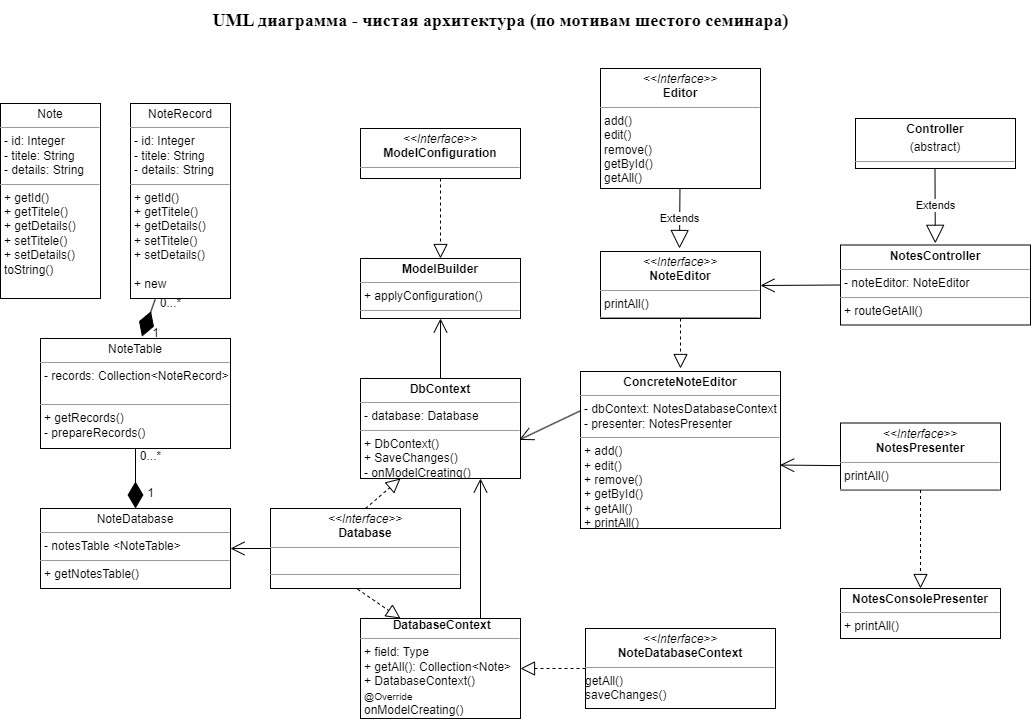

The diagram above was exported from draw.io. Its source (the exported page's mxGraphModel, read from the mxfile embedded in the PNG):
<mxGraphModel dx="1342" dy="986" grid="1" gridSize="10" guides="1" tooltips="1" connect="1" arrows="1" fold="1" page="1" pageScale="1" pageWidth="1169" pageHeight="826" background="none" math="0" shadow="0">
  <root>
    <mxCell id="0" />
    <mxCell id="1" parent="0" />
    <mxCell id="t2pU4rfqcIU5UqxVQJpd-45" value="&lt;font face=&quot;Times New Roman&quot; style=&quot;font-size: 18px;&quot;&gt;&lt;b&gt;UML диаграмма - чистая архитектура (по мотивам шестого семинара)&lt;/b&gt;&lt;/font&gt;" style="text;html=1;align=center;verticalAlign=middle;resizable=0;points=[];autosize=1;strokeColor=none;fillColor=none;" vertex="1" parent="1">
      <mxGeometry x="240" y="20" width="600" height="40" as="geometry" />
    </mxCell>
    <mxCell id="t2pU4rfqcIU5UqxVQJpd-54" value="&lt;p style=&quot;margin:0px;margin-top:4px;text-align:center;&quot;&gt;Note&lt;/p&gt;&lt;hr size=&quot;1&quot;&gt;&lt;p style=&quot;margin:0px;margin-left:4px;&quot;&gt;- id: Integer&lt;br&gt;&lt;/p&gt;&lt;p style=&quot;margin:0px;margin-left:4px;&quot;&gt;- titele: String&lt;br&gt;&lt;/p&gt;&lt;p style=&quot;margin:0px;margin-left:4px;&quot;&gt;- details: String&lt;/p&gt;&lt;hr size=&quot;1&quot;&gt;&lt;p style=&quot;margin:0px;margin-left:4px;&quot;&gt;+ getId()&lt;/p&gt;&lt;p style=&quot;margin:0px;margin-left:4px;&quot;&gt;+ getTitele()&lt;/p&gt;&lt;p style=&quot;margin:0px;margin-left:4px;&quot;&gt;+ getDetails()&lt;/p&gt;&lt;p style=&quot;margin:0px;margin-left:4px;&quot;&gt;&lt;span style=&quot;background-color: initial;&quot;&gt;+ setTitele()&lt;/span&gt;&lt;br&gt;&lt;/p&gt;&lt;p style=&quot;margin:0px;margin-left:4px;&quot;&gt;+ setDetails()&lt;/p&gt;&lt;p style=&quot;margin:0px;margin-left:4px;&quot;&gt;toString()&lt;/p&gt;" style="verticalAlign=top;align=left;overflow=fill;fontSize=12;fontFamily=Helvetica;html=1;whiteSpace=wrap;" vertex="1" parent="1">
      <mxGeometry x="40" y="123" width="100" height="195" as="geometry" />
    </mxCell>
    <mxCell id="t2pU4rfqcIU5UqxVQJpd-59" value="&lt;p style=&quot;margin:0px;margin-top:4px;text-align:center;&quot;&gt;NoteRecord&lt;/p&gt;&lt;hr size=&quot;1&quot;&gt;&lt;p style=&quot;margin:0px;margin-left:4px;&quot;&gt;- id: Integer&lt;br&gt;&lt;/p&gt;&lt;p style=&quot;margin:0px;margin-left:4px;&quot;&gt;- titele: String&lt;br&gt;&lt;/p&gt;&lt;p style=&quot;margin:0px;margin-left:4px;&quot;&gt;- details: String&lt;/p&gt;&lt;hr size=&quot;1&quot;&gt;&lt;p style=&quot;margin:0px;margin-left:4px;&quot;&gt;+ getId()&lt;/p&gt;&lt;p style=&quot;margin:0px;margin-left:4px;&quot;&gt;+ getTitele()&lt;/p&gt;&lt;p style=&quot;margin:0px;margin-left:4px;&quot;&gt;+ getDetails()&lt;/p&gt;&lt;p style=&quot;margin:0px;margin-left:4px;&quot;&gt;&lt;span style=&quot;background-color: initial;&quot;&gt;+ setTitele()&lt;/span&gt;&lt;br&gt;&lt;/p&gt;&lt;p style=&quot;margin:0px;margin-left:4px;&quot;&gt;+ setDetails()&lt;/p&gt;&lt;p style=&quot;margin:0px;margin-left:4px;&quot;&gt;&lt;br&gt;&lt;/p&gt;&lt;p style=&quot;margin:0px;margin-left:4px;&quot;&gt;+ new&lt;/p&gt;" style="verticalAlign=top;align=left;overflow=fill;fontSize=12;fontFamily=Helvetica;html=1;whiteSpace=wrap;" vertex="1" parent="1">
      <mxGeometry x="170" y="123" width="100" height="195" as="geometry" />
    </mxCell>
    <mxCell id="t2pU4rfqcIU5UqxVQJpd-60" value="&lt;p style=&quot;margin:0px;margin-top:4px;text-align:center;&quot;&gt;NoteTable&lt;/p&gt;&lt;hr size=&quot;1&quot;&gt;&lt;p style=&quot;margin:0px;margin-left:4px;&quot;&gt;- records: Collection&amp;lt;NoteRecord&amp;gt;&lt;br&gt;&lt;/p&gt;&lt;p style=&quot;margin:0px;margin-left:4px;&quot;&gt;&lt;br&gt;&lt;/p&gt;&lt;hr size=&quot;1&quot;&gt;&lt;p style=&quot;margin:0px;margin-left:4px;&quot;&gt;+ getRecords()&lt;/p&gt;&lt;p style=&quot;margin:0px;margin-left:4px;&quot;&gt;- prepareRecords()&lt;br&gt;&lt;/p&gt;" style="verticalAlign=top;align=left;overflow=fill;fontSize=12;fontFamily=Helvetica;html=1;whiteSpace=wrap;" vertex="1" parent="1">
      <mxGeometry x="80" y="358" width="190" height="110" as="geometry" />
    </mxCell>
    <mxCell id="t2pU4rfqcIU5UqxVQJpd-61" value="" style="endArrow=diamondThin;endFill=1;endSize=24;html=1;rounded=0;exitX=0.25;exitY=1;exitDx=0;exitDy=0;entryX=0.534;entryY=-0.017;entryDx=0;entryDy=0;entryPerimeter=0;" edge="1" parent="1" source="t2pU4rfqcIU5UqxVQJpd-59" target="t2pU4rfqcIU5UqxVQJpd-60">
      <mxGeometry width="160" relative="1" as="geometry">
        <mxPoint x="100" y="338" as="sourcePoint" />
        <mxPoint x="250" y="338" as="targetPoint" />
      </mxGeometry>
    </mxCell>
    <mxCell id="t2pU4rfqcIU5UqxVQJpd-62" value="1" style="text;html=1;align=center;verticalAlign=middle;resizable=0;points=[];autosize=1;strokeColor=none;fillColor=none;" vertex="1" parent="1">
      <mxGeometry x="180" y="338" width="30" height="30" as="geometry" />
    </mxCell>
    <mxCell id="t2pU4rfqcIU5UqxVQJpd-63" value="0...*" style="text;html=1;align=center;verticalAlign=middle;resizable=0;points=[];autosize=1;strokeColor=none;fillColor=none;" vertex="1" parent="1">
      <mxGeometry x="190" y="308" width="40" height="30" as="geometry" />
    </mxCell>
    <mxCell id="t2pU4rfqcIU5UqxVQJpd-65" value="&lt;p style=&quot;margin:0px;margin-top:4px;text-align:center;&quot;&gt;NoteDatabase&lt;/p&gt;&lt;hr size=&quot;1&quot;&gt;&lt;p style=&quot;margin:0px;margin-left:4px;&quot;&gt;- notesTable &amp;lt;NoteTable&amp;gt;&lt;/p&gt;&lt;hr size=&quot;1&quot;&gt;&lt;p style=&quot;margin:0px;margin-left:4px;&quot;&gt;+ getNotesTable()&lt;/p&gt;" style="verticalAlign=top;align=left;overflow=fill;fontSize=12;fontFamily=Helvetica;html=1;whiteSpace=wrap;" vertex="1" parent="1">
      <mxGeometry x="80" y="528" width="190" height="80" as="geometry" />
    </mxCell>
    <mxCell id="t2pU4rfqcIU5UqxVQJpd-66" value="0...*" style="text;html=1;align=center;verticalAlign=middle;resizable=0;points=[];autosize=1;strokeColor=none;fillColor=none;" vertex="1" parent="1">
      <mxGeometry x="170" y="461" width="40" height="30" as="geometry" />
    </mxCell>
    <mxCell id="t2pU4rfqcIU5UqxVQJpd-67" value="1" style="text;html=1;align=center;verticalAlign=middle;resizable=0;points=[];autosize=1;strokeColor=none;fillColor=none;" vertex="1" parent="1">
      <mxGeometry x="175" y="498" width="30" height="30" as="geometry" />
    </mxCell>
    <mxCell id="t2pU4rfqcIU5UqxVQJpd-68" value="" style="endArrow=diamondThin;endFill=1;endSize=24;html=1;rounded=0;entryX=0.5;entryY=0;entryDx=0;entryDy=0;exitX=0.5;exitY=1;exitDx=0;exitDy=0;" edge="1" parent="1" source="t2pU4rfqcIU5UqxVQJpd-60" target="t2pU4rfqcIU5UqxVQJpd-65">
      <mxGeometry width="160" relative="1" as="geometry">
        <mxPoint x="333.1497511391518" y="467.9999999999999" as="sourcePoint" />
        <mxPoint x="330.0000000000001" y="527.1200000000001" as="targetPoint" />
      </mxGeometry>
    </mxCell>
    <mxCell id="t2pU4rfqcIU5UqxVQJpd-70" value="&lt;p style=&quot;margin:0px;margin-top:4px;text-align:center;&quot;&gt;&lt;i&gt;&amp;lt;&amp;lt;Interface&amp;gt;&amp;gt;&lt;/i&gt;&lt;br&gt;&lt;b&gt;Database&lt;/b&gt;&lt;/p&gt;&lt;hr size=&quot;1&quot;&gt;&lt;p style=&quot;margin:0px;margin-left:4px;&quot;&gt;&lt;br&gt;&lt;/p&gt;&lt;hr size=&quot;1&quot;&gt;&lt;p style=&quot;margin:0px;margin-left:4px;&quot;&gt;&lt;br&gt;&lt;/p&gt;" style="verticalAlign=top;align=left;overflow=fill;fontSize=12;fontFamily=Helvetica;html=1;whiteSpace=wrap;" vertex="1" parent="1">
      <mxGeometry x="310" y="528" width="190" height="80" as="geometry" />
    </mxCell>
    <mxCell id="t2pU4rfqcIU5UqxVQJpd-73" value="&lt;div style=&quot;text-align: center;&quot;&gt;&lt;b style=&quot;background-color: initial; border-color: var(--border-color);&quot;&gt;&amp;nbsp;DatabaseContext&lt;/b&gt;&lt;/div&gt;&lt;hr size=&quot;1&quot;&gt;&lt;p style=&quot;margin:0px;margin-left:4px;&quot;&gt;+ field: Type&lt;/p&gt;&lt;p style=&quot;margin:0px;margin-left:4px;&quot;&gt;+ getAll(): Collection&amp;lt;Note&amp;gt;&lt;/p&gt;&lt;p style=&quot;margin:0px;margin-left:4px;&quot;&gt;+&amp;nbsp;DatabaseContext()&lt;/p&gt;&lt;p style=&quot;margin:0px;margin-left:4px;&quot;&gt;&lt;font style=&quot;font-size: 10px;&quot;&gt;@Override&lt;/font&gt;&lt;br&gt;&lt;/p&gt;&lt;p style=&quot;margin:0px;margin-left:4px;&quot;&gt;onModelCreating()&lt;br&gt;&lt;/p&gt;" style="verticalAlign=top;align=left;overflow=fill;fontSize=12;fontFamily=Helvetica;html=1;whiteSpace=wrap;" vertex="1" parent="1">
      <mxGeometry x="400" y="638" width="160" height="100" as="geometry" />
    </mxCell>
    <mxCell id="t2pU4rfqcIU5UqxVQJpd-74" value="&lt;p style=&quot;margin:0px;margin-top:4px;text-align:center;&quot;&gt;&lt;b style=&quot;border-color: var(--border-color);&quot;&gt;DbContext&lt;/b&gt;&lt;br&gt;&lt;/p&gt;&lt;hr size=&quot;1&quot;&gt;&lt;p style=&quot;margin:0px;margin-left:4px;&quot;&gt;- database: Database&lt;/p&gt;&lt;hr size=&quot;1&quot;&gt;&lt;p style=&quot;margin:0px;margin-left:4px;&quot;&gt;+ DbContext()&lt;/p&gt;&lt;p style=&quot;margin:0px;margin-left:4px;&quot;&gt;+ SaveChanges()&lt;/p&gt;&lt;p style=&quot;margin:0px;margin-left:4px;&quot;&gt;- onModelCreating()&lt;/p&gt;" style="verticalAlign=top;align=left;overflow=fill;fontSize=12;fontFamily=Helvetica;html=1;whiteSpace=wrap;" vertex="1" parent="1">
      <mxGeometry x="400" y="398" width="160" height="100" as="geometry" />
    </mxCell>
    <mxCell id="t2pU4rfqcIU5UqxVQJpd-75" value="&lt;p style=&quot;margin:0px;margin-top:4px;text-align:center;&quot;&gt;&lt;i&gt;&amp;lt;&amp;lt;Interface&amp;gt;&amp;gt;&lt;/i&gt;&lt;br&gt;&lt;b&gt;NoteDatabaseContext&lt;/b&gt;&lt;/p&gt;&lt;hr size=&quot;1&quot;&gt;&lt;p style=&quot;margin:0px;margin-left:4px;&quot;&gt;&lt;/p&gt;&lt;p style=&quot;margin:0px;margin-left:4px;&quot;&gt;&lt;/p&gt;getAll()&lt;br&gt;saveChanges()" style="verticalAlign=top;align=left;overflow=fill;fontSize=12;fontFamily=Helvetica;html=1;whiteSpace=wrap;" vertex="1" parent="1">
      <mxGeometry x="625" y="648" width="190" height="80" as="geometry" />
    </mxCell>
    <mxCell id="t2pU4rfqcIU5UqxVQJpd-76" value="&lt;p style=&quot;margin:0px;margin-top:4px;text-align:center;&quot;&gt;&lt;b&gt;ModelBuilder&lt;/b&gt;&lt;/p&gt;&lt;hr size=&quot;1&quot;&gt;&lt;p style=&quot;margin:0px;margin-left:4px;&quot;&gt;+&amp;nbsp;applyConfiguration()&lt;/p&gt;&lt;hr size=&quot;1&quot;&gt;&lt;p style=&quot;margin:0px;margin-left:4px;&quot;&gt;&lt;br&gt;&lt;/p&gt;" style="verticalAlign=top;align=left;overflow=fill;fontSize=12;fontFamily=Helvetica;html=1;whiteSpace=wrap;" vertex="1" parent="1">
      <mxGeometry x="400" y="278" width="160" height="60" as="geometry" />
    </mxCell>
    <mxCell id="t2pU4rfqcIU5UqxVQJpd-77" value="&lt;p style=&quot;margin:0px;margin-top:4px;text-align:center;&quot;&gt;&lt;i&gt;&amp;lt;&amp;lt;Interface&amp;gt;&amp;gt;&lt;/i&gt;&lt;br&gt;&lt;b&gt;ModelConfiguration&lt;/b&gt;&lt;/p&gt;&lt;hr size=&quot;1&quot;&gt;&lt;p style=&quot;margin:0px;margin-left:4px;&quot;&gt;&lt;br&gt;&lt;/p&gt;&lt;hr size=&quot;1&quot;&gt;&lt;p style=&quot;margin:0px;margin-left:4px;&quot;&gt;&lt;br&gt;&lt;/p&gt;" style="verticalAlign=top;align=left;overflow=fill;fontSize=12;fontFamily=Helvetica;html=1;whiteSpace=wrap;" vertex="1" parent="1">
      <mxGeometry x="400" y="148" width="160" height="50" as="geometry" />
    </mxCell>
    <mxCell id="t2pU4rfqcIU5UqxVQJpd-82" value="" style="endArrow=open;endFill=1;endSize=12;html=1;rounded=0;entryX=0.75;entryY=1;entryDx=0;entryDy=0;exitX=0.75;exitY=0;exitDx=0;exitDy=0;" edge="1" parent="1" source="t2pU4rfqcIU5UqxVQJpd-73" target="t2pU4rfqcIU5UqxVQJpd-74">
      <mxGeometry width="160" relative="1" as="geometry">
        <mxPoint x="350" y="568" as="sourcePoint" />
        <mxPoint x="510" y="568" as="targetPoint" />
      </mxGeometry>
    </mxCell>
    <mxCell id="t2pU4rfqcIU5UqxVQJpd-83" value="" style="endArrow=open;endFill=1;endSize=12;html=1;rounded=0;exitX=0.5;exitY=0;exitDx=0;exitDy=0;" edge="1" parent="1" source="t2pU4rfqcIU5UqxVQJpd-74">
      <mxGeometry width="160" relative="1" as="geometry">
        <mxPoint x="350" y="338" as="sourcePoint" />
        <mxPoint x="480" y="338" as="targetPoint" />
      </mxGeometry>
    </mxCell>
    <mxCell id="t2pU4rfqcIU5UqxVQJpd-88" value="&lt;p style=&quot;margin:0px;margin-top:4px;text-align:center;&quot;&gt;&lt;i&gt;&amp;lt;&amp;lt;Interface&amp;gt;&amp;gt;&lt;/i&gt;&lt;br&gt;&lt;b&gt;Editor&lt;/b&gt;&lt;/p&gt;&lt;hr size=&quot;1&quot;&gt;&lt;p style=&quot;margin:0px;margin-left:4px;&quot;&gt;add()&lt;/p&gt;&lt;p style=&quot;margin:0px;margin-left:4px;&quot;&gt;edit()&lt;/p&gt;&lt;p style=&quot;margin:0px;margin-left:4px;&quot;&gt;remove()&lt;/p&gt;&lt;p style=&quot;margin:0px;margin-left:4px;&quot;&gt;getById()&lt;/p&gt;&lt;p style=&quot;margin:0px;margin-left:4px;&quot;&gt;getAll()&lt;/p&gt;&lt;hr size=&quot;1&quot;&gt;&lt;p style=&quot;margin:0px;margin-left:4px;&quot;&gt;&lt;br&gt;&lt;/p&gt;" style="verticalAlign=top;align=left;overflow=fill;fontSize=12;fontFamily=Helvetica;html=1;whiteSpace=wrap;" vertex="1" parent="1">
      <mxGeometry x="640" y="88" width="160" height="120" as="geometry" />
    </mxCell>
    <mxCell id="t2pU4rfqcIU5UqxVQJpd-89" value="&lt;p style=&quot;margin:0px;margin-top:4px;text-align:center;&quot;&gt;&lt;i&gt;&amp;lt;&amp;lt;Interface&amp;gt;&amp;gt;&lt;/i&gt;&lt;br&gt;&lt;b&gt;NoteEditor&lt;/b&gt;&lt;/p&gt;&lt;hr size=&quot;1&quot;&gt;&lt;p style=&quot;margin:0px;margin-left:4px;&quot;&gt;printAll()&lt;/p&gt;&lt;hr size=&quot;1&quot;&gt;&lt;p style=&quot;margin:0px;margin-left:4px;&quot;&gt;&lt;br&gt;&lt;/p&gt;" style="verticalAlign=top;align=left;overflow=fill;fontSize=12;fontFamily=Helvetica;html=1;whiteSpace=wrap;" vertex="1" parent="1">
      <mxGeometry x="640" y="271" width="160" height="67" as="geometry" />
    </mxCell>
    <mxCell id="t2pU4rfqcIU5UqxVQJpd-90" value="&lt;p style=&quot;margin:0px;margin-top:4px;text-align:center;&quot;&gt;&lt;b style=&quot;border-color: var(--border-color);&quot;&gt;ConcreteNoteEditor&lt;/b&gt;&lt;br&gt;&lt;/p&gt;&lt;hr size=&quot;1&quot;&gt;&lt;p style=&quot;margin:0px;margin-left:4px;&quot;&gt;- dbContext: NotesDatabaseContext&lt;/p&gt;&lt;p style=&quot;margin:0px;margin-left:4px;&quot;&gt;-&amp;nbsp;presenter:&amp;nbsp;NotesPresenter&lt;/p&gt;&lt;hr size=&quot;1&quot;&gt;&lt;p style=&quot;border-color: var(--border-color); margin: 0px 0px 0px 4px;&quot;&gt;+ add()&lt;/p&gt;&lt;p style=&quot;border-color: var(--border-color); margin: 0px 0px 0px 4px;&quot;&gt;+ edit()&lt;/p&gt;&lt;p style=&quot;border-color: var(--border-color); margin: 0px 0px 0px 4px;&quot;&gt;+ remove()&lt;/p&gt;&lt;p style=&quot;border-color: var(--border-color); margin: 0px 0px 0px 4px;&quot;&gt;+ getById()&lt;/p&gt;&lt;p style=&quot;border-color: var(--border-color); margin: 0px 0px 0px 4px;&quot;&gt;+ getAll()&lt;/p&gt;&lt;p style=&quot;border-color: var(--border-color); margin: 0px 0px 0px 4px;&quot;&gt;+ printAll()&lt;br&gt;&lt;/p&gt;" style="verticalAlign=top;align=left;overflow=fill;fontSize=12;fontFamily=Helvetica;html=1;whiteSpace=wrap;" vertex="1" parent="1">
      <mxGeometry x="620" y="391" width="200" height="157" as="geometry" />
    </mxCell>
    <mxCell id="t2pU4rfqcIU5UqxVQJpd-91" value="&lt;p style=&quot;margin:0px;margin-top:4px;text-align:center;&quot;&gt;&lt;i&gt;&amp;lt;&amp;lt;Interface&amp;gt;&amp;gt;&lt;/i&gt;&lt;br&gt;&lt;b&gt;NotesPresenter&lt;/b&gt;&lt;/p&gt;&lt;hr size=&quot;1&quot;&gt;&lt;p style=&quot;margin:0px;margin-left:4px;&quot;&gt;printAll()&lt;/p&gt;&lt;hr size=&quot;1&quot;&gt;&lt;p style=&quot;margin:0px;margin-left:4px;&quot;&gt;&lt;br&gt;&lt;/p&gt;" style="verticalAlign=top;align=left;overflow=fill;fontSize=12;fontFamily=Helvetica;html=1;whiteSpace=wrap;" vertex="1" parent="1">
      <mxGeometry x="880" y="442.5" width="160" height="67" as="geometry" />
    </mxCell>
    <mxCell id="t2pU4rfqcIU5UqxVQJpd-94" value="" style="endArrow=open;endFill=1;endSize=12;html=1;rounded=0;exitX=-0.003;exitY=0.636;exitDx=0;exitDy=0;exitPerimeter=0;entryX=0.998;entryY=0.596;entryDx=0;entryDy=0;entryPerimeter=0;" edge="1" parent="1" source="t2pU4rfqcIU5UqxVQJpd-91" target="t2pU4rfqcIU5UqxVQJpd-90">
      <mxGeometry width="160" relative="1" as="geometry">
        <mxPoint x="810" y="618" as="sourcePoint" />
        <mxPoint x="970" y="618" as="targetPoint" />
      </mxGeometry>
    </mxCell>
    <mxCell id="t2pU4rfqcIU5UqxVQJpd-95" value="&lt;p style=&quot;margin:0px;margin-top:4px;text-align:center;&quot;&gt;&lt;b style=&quot;border-color: var(--border-color);&quot;&gt;NotesController&lt;/b&gt;&lt;br&gt;&lt;/p&gt;&lt;hr size=&quot;1&quot;&gt;&lt;p style=&quot;margin:0px;margin-left:4px;&quot;&gt;- noteEditor: NoteEditor&lt;/p&gt;&lt;hr size=&quot;1&quot;&gt;&lt;p style=&quot;margin:0px;margin-left:4px;&quot;&gt;+&amp;nbsp;routeGetAll()&lt;/p&gt;" style="verticalAlign=top;align=left;overflow=fill;fontSize=12;fontFamily=Helvetica;html=1;whiteSpace=wrap;" vertex="1" parent="1">
      <mxGeometry x="880" y="264.5" width="190" height="80" as="geometry" />
    </mxCell>
    <mxCell id="t2pU4rfqcIU5UqxVQJpd-96" value="&lt;p style=&quot;margin:0px;margin-top:4px;text-align:center;&quot;&gt;&lt;b style=&quot;border-color: var(--border-color);&quot;&gt;Controller&lt;/b&gt;&lt;/p&gt;&lt;p style=&quot;margin:0px;margin-top:4px;text-align:center;&quot;&gt;&lt;span style=&quot;border-color: var(--border-color);&quot;&gt;(abstract)&lt;/span&gt;&lt;/p&gt;&lt;hr size=&quot;1&quot;&gt;&lt;p style=&quot;margin:0px;margin-left:4px;&quot;&gt;&lt;br&gt;&lt;/p&gt;&lt;hr size=&quot;1&quot;&gt;&lt;p style=&quot;margin:0px;margin-left:4px;&quot;&gt;&lt;br&gt;&lt;/p&gt;" style="verticalAlign=top;align=left;overflow=fill;fontSize=12;fontFamily=Helvetica;html=1;whiteSpace=wrap;" vertex="1" parent="1">
      <mxGeometry x="895" y="138" width="160" height="50" as="geometry" />
    </mxCell>
    <mxCell id="t2pU4rfqcIU5UqxVQJpd-97" value="&lt;p style=&quot;margin:0px;margin-top:4px;text-align:center;&quot;&gt;&lt;b style=&quot;border-color: var(--border-color);&quot;&gt;NotesConsolePresenter&lt;/b&gt;&lt;br&gt;&lt;/p&gt;&lt;hr size=&quot;1&quot;&gt;&lt;p style=&quot;margin:0px;margin-left:4px;&quot;&gt;&lt;/p&gt;&lt;p style=&quot;margin:0px;margin-left:4px;&quot;&gt;+ printAll()&lt;/p&gt;" style="verticalAlign=top;align=left;overflow=fill;fontSize=12;fontFamily=Helvetica;html=1;whiteSpace=wrap;" vertex="1" parent="1">
      <mxGeometry x="880" y="608" width="160" height="50" as="geometry" />
    </mxCell>
    <mxCell id="t2pU4rfqcIU5UqxVQJpd-100" value="Extends" style="endArrow=block;endSize=16;endFill=0;html=1;rounded=0;exitX=0.5;exitY=1;exitDx=0;exitDy=0;entryX=0.499;entryY=-0.021;entryDx=0;entryDy=0;entryPerimeter=0;" edge="1" parent="1" target="t2pU4rfqcIU5UqxVQJpd-95">
      <mxGeometry width="160" relative="1" as="geometry">
        <mxPoint x="974.47" y="188" as="sourcePoint" />
        <mxPoint x="974" y="258" as="targetPoint" />
      </mxGeometry>
    </mxCell>
    <mxCell id="t2pU4rfqcIU5UqxVQJpd-101" value="" style="endArrow=block;dashed=1;endFill=0;endSize=12;html=1;rounded=0;exitX=0.5;exitY=1;exitDx=0;exitDy=0;" edge="1" parent="1" source="t2pU4rfqcIU5UqxVQJpd-89">
      <mxGeometry width="160" relative="1" as="geometry">
        <mxPoint x="590" y="368" as="sourcePoint" />
        <mxPoint x="720" y="388" as="targetPoint" />
      </mxGeometry>
    </mxCell>
    <mxCell id="t2pU4rfqcIU5UqxVQJpd-102" value="Extends" style="endArrow=block;endSize=16;endFill=0;html=1;rounded=0;" edge="1" parent="1">
      <mxGeometry width="160" relative="1" as="geometry">
        <mxPoint x="719.47" y="208" as="sourcePoint" />
        <mxPoint x="719" y="268" as="targetPoint" />
      </mxGeometry>
    </mxCell>
    <mxCell id="t2pU4rfqcIU5UqxVQJpd-103" value="" style="endArrow=block;dashed=1;endFill=0;endSize=12;html=1;rounded=0;exitX=0.5;exitY=1;exitDx=0;exitDy=0;entryX=0.5;entryY=0;entryDx=0;entryDy=0;" edge="1" parent="1" source="t2pU4rfqcIU5UqxVQJpd-77" target="t2pU4rfqcIU5UqxVQJpd-76">
      <mxGeometry width="160" relative="1" as="geometry">
        <mxPoint x="490" y="238" as="sourcePoint" />
        <mxPoint x="650" y="238" as="targetPoint" />
      </mxGeometry>
    </mxCell>
    <mxCell id="t2pU4rfqcIU5UqxVQJpd-104" value="" style="endArrow=block;dashed=1;endFill=0;endSize=12;html=1;rounded=0;exitX=0.5;exitY=0;exitDx=0;exitDy=0;" edge="1" parent="1" source="t2pU4rfqcIU5UqxVQJpd-70">
      <mxGeometry width="160" relative="1" as="geometry">
        <mxPoint x="570" y="598" as="sourcePoint" />
        <mxPoint x="440" y="498" as="targetPoint" />
      </mxGeometry>
    </mxCell>
    <mxCell id="t2pU4rfqcIU5UqxVQJpd-106" value="" style="endArrow=open;endFill=1;endSize=12;html=1;rounded=0;entryX=1;entryY=0.5;entryDx=0;entryDy=0;exitX=0;exitY=0.5;exitDx=0;exitDy=0;" edge="1" parent="1" source="t2pU4rfqcIU5UqxVQJpd-70" target="t2pU4rfqcIU5UqxVQJpd-65">
      <mxGeometry width="160" relative="1" as="geometry">
        <mxPoint x="250" y="498" as="sourcePoint" />
        <mxPoint x="410" y="498" as="targetPoint" />
      </mxGeometry>
    </mxCell>
    <mxCell id="t2pU4rfqcIU5UqxVQJpd-107" value="" style="endArrow=block;dashed=1;endFill=0;endSize=12;html=1;rounded=0;exitX=0.458;exitY=1.008;exitDx=0;exitDy=0;exitPerimeter=0;entryX=0.25;entryY=0;entryDx=0;entryDy=0;" edge="1" parent="1" source="t2pU4rfqcIU5UqxVQJpd-70" target="t2pU4rfqcIU5UqxVQJpd-73">
      <mxGeometry width="160" relative="1" as="geometry">
        <mxPoint x="360" y="678" as="sourcePoint" />
        <mxPoint x="520" y="678" as="targetPoint" />
      </mxGeometry>
    </mxCell>
    <mxCell id="t2pU4rfqcIU5UqxVQJpd-108" value="" style="endArrow=block;dashed=1;endFill=0;endSize=12;html=1;rounded=0;exitX=0;exitY=0.5;exitDx=0;exitDy=0;entryX=1;entryY=0.5;entryDx=0;entryDy=0;" edge="1" parent="1" source="t2pU4rfqcIU5UqxVQJpd-75" target="t2pU4rfqcIU5UqxVQJpd-73">
      <mxGeometry width="160" relative="1" as="geometry">
        <mxPoint x="360" y="678" as="sourcePoint" />
        <mxPoint x="520" y="678" as="targetPoint" />
      </mxGeometry>
    </mxCell>
    <mxCell id="t2pU4rfqcIU5UqxVQJpd-109" value="" style="endArrow=block;dashed=1;endFill=0;endSize=12;html=1;rounded=0;entryX=0.5;entryY=0;entryDx=0;entryDy=0;exitX=0.5;exitY=1;exitDx=0;exitDy=0;" edge="1" parent="1" source="t2pU4rfqcIU5UqxVQJpd-91" target="t2pU4rfqcIU5UqxVQJpd-97">
      <mxGeometry width="160" relative="1" as="geometry">
        <mxPoint x="720" y="468" as="sourcePoint" />
        <mxPoint x="880" y="468" as="targetPoint" />
      </mxGeometry>
    </mxCell>
    <mxCell id="t2pU4rfqcIU5UqxVQJpd-110" value="" style="endArrow=open;endFill=1;endSize=12;html=1;rounded=0;exitX=0;exitY=0.5;exitDx=0;exitDy=0;" edge="1" parent="1" source="t2pU4rfqcIU5UqxVQJpd-95">
      <mxGeometry width="160" relative="1" as="geometry">
        <mxPoint x="720" y="468" as="sourcePoint" />
        <mxPoint x="800" y="305" as="targetPoint" />
      </mxGeometry>
    </mxCell>
    <mxCell id="t2pU4rfqcIU5UqxVQJpd-111" value="" style="endArrow=open;endFill=1;endSize=12;html=1;rounded=0;entryX=0.992;entryY=0.614;entryDx=0;entryDy=0;exitX=0;exitY=0.25;exitDx=0;exitDy=0;entryPerimeter=0;" edge="1" parent="1" source="t2pU4rfqcIU5UqxVQJpd-90" target="t2pU4rfqcIU5UqxVQJpd-74">
      <mxGeometry width="160" relative="1" as="geometry">
        <mxPoint x="610" y="470" as="sourcePoint" />
        <mxPoint x="590" y="370" as="targetPoint" />
      </mxGeometry>
    </mxCell>
  </root>
</mxGraphModel>